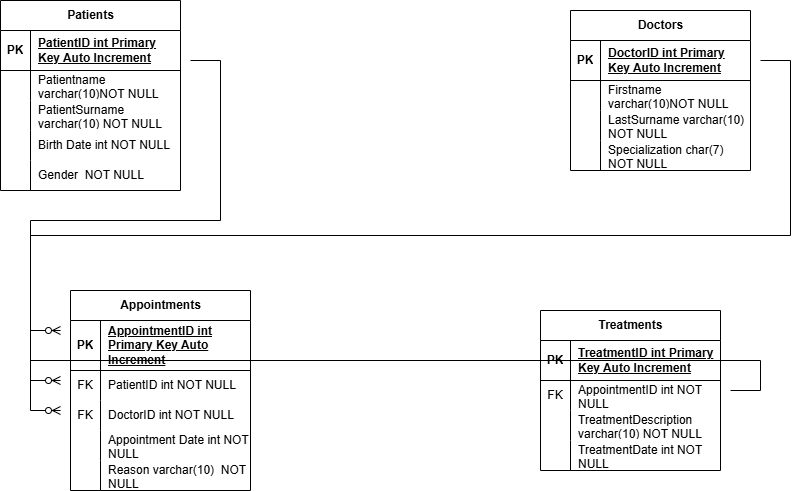

The diagram above was exported from draw.io. Its source (the exported page's mxGraphModel, read from the mxfile embedded in the PNG):
<mxGraphModel dx="1050" dy="557" grid="1" gridSize="10" guides="1" tooltips="1" connect="1" arrows="1" fold="1" page="1" pageScale="1" pageWidth="827" pageHeight="1169" math="0" shadow="0">
  <root>
    <mxCell id="0" />
    <mxCell id="1" parent="0" />
    <mxCell id="3bJ29pM1d_8c4JKHiXvf-6" value="Patients" style="shape=table;startSize=30;container=1;collapsible=1;childLayout=tableLayout;fixedRows=1;rowLines=0;fontStyle=1;align=center;resizeLast=1;html=1;" parent="1" vertex="1">
      <mxGeometry x="80" y="150" width="180" height="190" as="geometry" />
    </mxCell>
    <mxCell id="3bJ29pM1d_8c4JKHiXvf-7" value="" style="shape=tableRow;horizontal=0;startSize=0;swimlaneHead=0;swimlaneBody=0;fillColor=none;collapsible=0;dropTarget=0;points=[[0,0.5],[1,0.5]];portConstraint=eastwest;top=0;left=0;right=0;bottom=1;" parent="3bJ29pM1d_8c4JKHiXvf-6" vertex="1">
      <mxGeometry y="30" width="180" height="40" as="geometry" />
    </mxCell>
    <mxCell id="3bJ29pM1d_8c4JKHiXvf-8" value="PK" style="shape=partialRectangle;connectable=0;fillColor=none;top=0;left=0;bottom=0;right=0;fontStyle=1;overflow=hidden;whiteSpace=wrap;html=1;" parent="3bJ29pM1d_8c4JKHiXvf-7" vertex="1">
      <mxGeometry width="30" height="40" as="geometry">
        <mxRectangle width="30" height="40" as="alternateBounds" />
      </mxGeometry>
    </mxCell>
    <mxCell id="3bJ29pM1d_8c4JKHiXvf-9" value="PatientID int Primary Key Auto Increment" style="shape=partialRectangle;connectable=0;fillColor=none;top=0;left=0;bottom=0;right=0;align=left;spacingLeft=6;fontStyle=5;overflow=hidden;whiteSpace=wrap;html=1;" parent="3bJ29pM1d_8c4JKHiXvf-7" vertex="1">
      <mxGeometry x="30" width="150" height="40" as="geometry">
        <mxRectangle width="150" height="40" as="alternateBounds" />
      </mxGeometry>
    </mxCell>
    <mxCell id="3bJ29pM1d_8c4JKHiXvf-10" value="" style="shape=tableRow;horizontal=0;startSize=0;swimlaneHead=0;swimlaneBody=0;fillColor=none;collapsible=0;dropTarget=0;points=[[0,0.5],[1,0.5]];portConstraint=eastwest;top=0;left=0;right=0;bottom=0;" parent="3bJ29pM1d_8c4JKHiXvf-6" vertex="1">
      <mxGeometry y="70" width="180" height="30" as="geometry" />
    </mxCell>
    <mxCell id="3bJ29pM1d_8c4JKHiXvf-11" value="" style="shape=partialRectangle;connectable=0;fillColor=none;top=0;left=0;bottom=0;right=0;editable=1;overflow=hidden;whiteSpace=wrap;html=1;" parent="3bJ29pM1d_8c4JKHiXvf-10" vertex="1">
      <mxGeometry width="30" height="30" as="geometry">
        <mxRectangle width="30" height="30" as="alternateBounds" />
      </mxGeometry>
    </mxCell>
    <mxCell id="3bJ29pM1d_8c4JKHiXvf-12" value="Patientname varchar(10)NOT NULL" style="shape=partialRectangle;connectable=0;fillColor=none;top=0;left=0;bottom=0;right=0;align=left;spacingLeft=6;overflow=hidden;whiteSpace=wrap;html=1;" parent="3bJ29pM1d_8c4JKHiXvf-10" vertex="1">
      <mxGeometry x="30" width="150" height="30" as="geometry">
        <mxRectangle width="150" height="30" as="alternateBounds" />
      </mxGeometry>
    </mxCell>
    <mxCell id="3bJ29pM1d_8c4JKHiXvf-13" value="" style="shape=tableRow;horizontal=0;startSize=0;swimlaneHead=0;swimlaneBody=0;fillColor=none;collapsible=0;dropTarget=0;points=[[0,0.5],[1,0.5]];portConstraint=eastwest;top=0;left=0;right=0;bottom=0;" parent="3bJ29pM1d_8c4JKHiXvf-6" vertex="1">
      <mxGeometry y="100" width="180" height="30" as="geometry" />
    </mxCell>
    <mxCell id="3bJ29pM1d_8c4JKHiXvf-14" value="" style="shape=partialRectangle;connectable=0;fillColor=none;top=0;left=0;bottom=0;right=0;editable=1;overflow=hidden;whiteSpace=wrap;html=1;" parent="3bJ29pM1d_8c4JKHiXvf-13" vertex="1">
      <mxGeometry width="30" height="30" as="geometry">
        <mxRectangle width="30" height="30" as="alternateBounds" />
      </mxGeometry>
    </mxCell>
    <mxCell id="3bJ29pM1d_8c4JKHiXvf-15" value="PatientSurname varchar(10) NOT NULL" style="shape=partialRectangle;connectable=0;fillColor=none;top=0;left=0;bottom=0;right=0;align=left;spacingLeft=6;overflow=hidden;whiteSpace=wrap;html=1;" parent="3bJ29pM1d_8c4JKHiXvf-13" vertex="1">
      <mxGeometry x="30" width="150" height="30" as="geometry">
        <mxRectangle width="150" height="30" as="alternateBounds" />
      </mxGeometry>
    </mxCell>
    <mxCell id="3bJ29pM1d_8c4JKHiXvf-81" value="" style="shape=tableRow;horizontal=0;startSize=0;swimlaneHead=0;swimlaneBody=0;fillColor=none;collapsible=0;dropTarget=0;points=[[0,0.5],[1,0.5]];portConstraint=eastwest;top=0;left=0;right=0;bottom=0;" parent="3bJ29pM1d_8c4JKHiXvf-6" vertex="1">
      <mxGeometry y="130" width="180" height="30" as="geometry" />
    </mxCell>
    <mxCell id="3bJ29pM1d_8c4JKHiXvf-82" value="" style="shape=partialRectangle;connectable=0;fillColor=none;top=0;left=0;bottom=0;right=0;editable=1;overflow=hidden;whiteSpace=wrap;html=1;" parent="3bJ29pM1d_8c4JKHiXvf-81" vertex="1">
      <mxGeometry width="30" height="30" as="geometry">
        <mxRectangle width="30" height="30" as="alternateBounds" />
      </mxGeometry>
    </mxCell>
    <mxCell id="3bJ29pM1d_8c4JKHiXvf-83" value="Birth Date int NOT NULL" style="shape=partialRectangle;connectable=0;fillColor=none;top=0;left=0;bottom=0;right=0;align=left;spacingLeft=6;overflow=hidden;whiteSpace=wrap;html=1;" parent="3bJ29pM1d_8c4JKHiXvf-81" vertex="1">
      <mxGeometry x="30" width="150" height="30" as="geometry">
        <mxRectangle width="150" height="30" as="alternateBounds" />
      </mxGeometry>
    </mxCell>
    <mxCell id="3bJ29pM1d_8c4JKHiXvf-84" value="" style="shape=tableRow;horizontal=0;startSize=0;swimlaneHead=0;swimlaneBody=0;fillColor=none;collapsible=0;dropTarget=0;points=[[0,0.5],[1,0.5]];portConstraint=eastwest;top=0;left=0;right=0;bottom=0;" parent="3bJ29pM1d_8c4JKHiXvf-6" vertex="1">
      <mxGeometry y="160" width="180" height="30" as="geometry" />
    </mxCell>
    <mxCell id="3bJ29pM1d_8c4JKHiXvf-85" value="" style="shape=partialRectangle;connectable=0;fillColor=none;top=0;left=0;bottom=0;right=0;editable=1;overflow=hidden;whiteSpace=wrap;html=1;" parent="3bJ29pM1d_8c4JKHiXvf-84" vertex="1">
      <mxGeometry width="30" height="30" as="geometry">
        <mxRectangle width="30" height="30" as="alternateBounds" />
      </mxGeometry>
    </mxCell>
    <mxCell id="3bJ29pM1d_8c4JKHiXvf-86" value="Gender&amp;nbsp; NOT NULL" style="shape=partialRectangle;connectable=0;fillColor=none;top=0;left=0;bottom=0;right=0;align=left;spacingLeft=6;overflow=hidden;whiteSpace=wrap;html=1;" parent="3bJ29pM1d_8c4JKHiXvf-84" vertex="1">
      <mxGeometry x="30" width="150" height="30" as="geometry">
        <mxRectangle width="150" height="30" as="alternateBounds" />
      </mxGeometry>
    </mxCell>
    <mxCell id="3bJ29pM1d_8c4JKHiXvf-88" value="Doctors" style="shape=table;startSize=30;container=1;collapsible=1;childLayout=tableLayout;fixedRows=1;rowLines=0;fontStyle=1;align=center;resizeLast=1;html=1;" parent="1" vertex="1">
      <mxGeometry x="650" y="160" width="180" height="160" as="geometry" />
    </mxCell>
    <mxCell id="3bJ29pM1d_8c4JKHiXvf-89" value="" style="shape=tableRow;horizontal=0;startSize=0;swimlaneHead=0;swimlaneBody=0;fillColor=none;collapsible=0;dropTarget=0;points=[[0,0.5],[1,0.5]];portConstraint=eastwest;top=0;left=0;right=0;bottom=1;" parent="3bJ29pM1d_8c4JKHiXvf-88" vertex="1">
      <mxGeometry y="30" width="180" height="40" as="geometry" />
    </mxCell>
    <mxCell id="3bJ29pM1d_8c4JKHiXvf-90" value="PK" style="shape=partialRectangle;connectable=0;fillColor=none;top=0;left=0;bottom=0;right=0;fontStyle=1;overflow=hidden;whiteSpace=wrap;html=1;" parent="3bJ29pM1d_8c4JKHiXvf-89" vertex="1">
      <mxGeometry width="30" height="40" as="geometry">
        <mxRectangle width="30" height="40" as="alternateBounds" />
      </mxGeometry>
    </mxCell>
    <mxCell id="3bJ29pM1d_8c4JKHiXvf-91" value="DoctorID int Primary Key Auto Increment" style="shape=partialRectangle;connectable=0;fillColor=none;top=0;left=0;bottom=0;right=0;align=left;spacingLeft=6;fontStyle=5;overflow=hidden;whiteSpace=wrap;html=1;" parent="3bJ29pM1d_8c4JKHiXvf-89" vertex="1">
      <mxGeometry x="30" width="150" height="40" as="geometry">
        <mxRectangle width="150" height="40" as="alternateBounds" />
      </mxGeometry>
    </mxCell>
    <mxCell id="3bJ29pM1d_8c4JKHiXvf-92" value="" style="shape=tableRow;horizontal=0;startSize=0;swimlaneHead=0;swimlaneBody=0;fillColor=none;collapsible=0;dropTarget=0;points=[[0,0.5],[1,0.5]];portConstraint=eastwest;top=0;left=0;right=0;bottom=0;" parent="3bJ29pM1d_8c4JKHiXvf-88" vertex="1">
      <mxGeometry y="70" width="180" height="30" as="geometry" />
    </mxCell>
    <mxCell id="3bJ29pM1d_8c4JKHiXvf-93" value="" style="shape=partialRectangle;connectable=0;fillColor=none;top=0;left=0;bottom=0;right=0;editable=1;overflow=hidden;whiteSpace=wrap;html=1;" parent="3bJ29pM1d_8c4JKHiXvf-92" vertex="1">
      <mxGeometry width="30" height="30" as="geometry">
        <mxRectangle width="30" height="30" as="alternateBounds" />
      </mxGeometry>
    </mxCell>
    <mxCell id="3bJ29pM1d_8c4JKHiXvf-94" value="Firstname varchar(10)NOT NULL" style="shape=partialRectangle;connectable=0;fillColor=none;top=0;left=0;bottom=0;right=0;align=left;spacingLeft=6;overflow=hidden;whiteSpace=wrap;html=1;" parent="3bJ29pM1d_8c4JKHiXvf-92" vertex="1">
      <mxGeometry x="30" width="150" height="30" as="geometry">
        <mxRectangle width="150" height="30" as="alternateBounds" />
      </mxGeometry>
    </mxCell>
    <mxCell id="3bJ29pM1d_8c4JKHiXvf-95" value="" style="shape=tableRow;horizontal=0;startSize=0;swimlaneHead=0;swimlaneBody=0;fillColor=none;collapsible=0;dropTarget=0;points=[[0,0.5],[1,0.5]];portConstraint=eastwest;top=0;left=0;right=0;bottom=0;" parent="3bJ29pM1d_8c4JKHiXvf-88" vertex="1">
      <mxGeometry y="100" width="180" height="30" as="geometry" />
    </mxCell>
    <mxCell id="3bJ29pM1d_8c4JKHiXvf-96" value="" style="shape=partialRectangle;connectable=0;fillColor=none;top=0;left=0;bottom=0;right=0;editable=1;overflow=hidden;whiteSpace=wrap;html=1;" parent="3bJ29pM1d_8c4JKHiXvf-95" vertex="1">
      <mxGeometry width="30" height="30" as="geometry">
        <mxRectangle width="30" height="30" as="alternateBounds" />
      </mxGeometry>
    </mxCell>
    <mxCell id="3bJ29pM1d_8c4JKHiXvf-97" value="LastSurname varchar(10) NOT NULL" style="shape=partialRectangle;connectable=0;fillColor=none;top=0;left=0;bottom=0;right=0;align=left;spacingLeft=6;overflow=hidden;whiteSpace=wrap;html=1;" parent="3bJ29pM1d_8c4JKHiXvf-95" vertex="1">
      <mxGeometry x="30" width="150" height="30" as="geometry">
        <mxRectangle width="150" height="30" as="alternateBounds" />
      </mxGeometry>
    </mxCell>
    <mxCell id="3bJ29pM1d_8c4JKHiXvf-98" value="" style="shape=tableRow;horizontal=0;startSize=0;swimlaneHead=0;swimlaneBody=0;fillColor=none;collapsible=0;dropTarget=0;points=[[0,0.5],[1,0.5]];portConstraint=eastwest;top=0;left=0;right=0;bottom=0;" parent="3bJ29pM1d_8c4JKHiXvf-88" vertex="1">
      <mxGeometry y="130" width="180" height="30" as="geometry" />
    </mxCell>
    <mxCell id="3bJ29pM1d_8c4JKHiXvf-99" value="" style="shape=partialRectangle;connectable=0;fillColor=none;top=0;left=0;bottom=0;right=0;editable=1;overflow=hidden;whiteSpace=wrap;html=1;" parent="3bJ29pM1d_8c4JKHiXvf-98" vertex="1">
      <mxGeometry width="30" height="30" as="geometry">
        <mxRectangle width="30" height="30" as="alternateBounds" />
      </mxGeometry>
    </mxCell>
    <mxCell id="3bJ29pM1d_8c4JKHiXvf-100" value="Specialization char(7) NOT NULL" style="shape=partialRectangle;connectable=0;fillColor=none;top=0;left=0;bottom=0;right=0;align=left;spacingLeft=6;overflow=hidden;whiteSpace=wrap;html=1;" parent="3bJ29pM1d_8c4JKHiXvf-98" vertex="1">
      <mxGeometry x="30" width="150" height="30" as="geometry">
        <mxRectangle width="150" height="30" as="alternateBounds" />
      </mxGeometry>
    </mxCell>
    <mxCell id="3bJ29pM1d_8c4JKHiXvf-104" value="Appointments" style="shape=table;startSize=30;container=1;collapsible=1;childLayout=tableLayout;fixedRows=1;rowLines=0;fontStyle=1;align=center;resizeLast=1;html=1;" parent="1" vertex="1">
      <mxGeometry x="150" y="440" width="180" height="200" as="geometry" />
    </mxCell>
    <mxCell id="3bJ29pM1d_8c4JKHiXvf-105" value="" style="shape=tableRow;horizontal=0;startSize=0;swimlaneHead=0;swimlaneBody=0;fillColor=none;collapsible=0;dropTarget=0;points=[[0,0.5],[1,0.5]];portConstraint=eastwest;top=0;left=0;right=0;bottom=1;" parent="3bJ29pM1d_8c4JKHiXvf-104" vertex="1">
      <mxGeometry y="30" width="180" height="50" as="geometry" />
    </mxCell>
    <mxCell id="3bJ29pM1d_8c4JKHiXvf-106" value="PK" style="shape=partialRectangle;connectable=0;fillColor=none;top=0;left=0;bottom=0;right=0;fontStyle=1;overflow=hidden;whiteSpace=wrap;html=1;" parent="3bJ29pM1d_8c4JKHiXvf-105" vertex="1">
      <mxGeometry width="30" height="50" as="geometry">
        <mxRectangle width="30" height="50" as="alternateBounds" />
      </mxGeometry>
    </mxCell>
    <mxCell id="3bJ29pM1d_8c4JKHiXvf-107" value="AppointmentID int Primary Key Auto Increment" style="shape=partialRectangle;connectable=0;fillColor=none;top=0;left=0;bottom=0;right=0;align=left;spacingLeft=6;fontStyle=5;overflow=hidden;whiteSpace=wrap;html=1;" parent="3bJ29pM1d_8c4JKHiXvf-105" vertex="1">
      <mxGeometry x="30" width="150" height="50" as="geometry">
        <mxRectangle width="150" height="50" as="alternateBounds" />
      </mxGeometry>
    </mxCell>
    <mxCell id="3bJ29pM1d_8c4JKHiXvf-108" value="" style="shape=tableRow;horizontal=0;startSize=0;swimlaneHead=0;swimlaneBody=0;fillColor=none;collapsible=0;dropTarget=0;points=[[0,0.5],[1,0.5]];portConstraint=eastwest;top=0;left=0;right=0;bottom=0;" parent="3bJ29pM1d_8c4JKHiXvf-104" vertex="1">
      <mxGeometry y="80" width="180" height="30" as="geometry" />
    </mxCell>
    <mxCell id="3bJ29pM1d_8c4JKHiXvf-109" value="FK" style="shape=partialRectangle;connectable=0;fillColor=none;top=0;left=0;bottom=0;right=0;editable=1;overflow=hidden;whiteSpace=wrap;html=1;" parent="3bJ29pM1d_8c4JKHiXvf-108" vertex="1">
      <mxGeometry width="30" height="30" as="geometry">
        <mxRectangle width="30" height="30" as="alternateBounds" />
      </mxGeometry>
    </mxCell>
    <mxCell id="3bJ29pM1d_8c4JKHiXvf-110" value="PatientID int NOT NULL" style="shape=partialRectangle;connectable=0;fillColor=none;top=0;left=0;bottom=0;right=0;align=left;spacingLeft=6;overflow=hidden;whiteSpace=wrap;html=1;" parent="3bJ29pM1d_8c4JKHiXvf-108" vertex="1">
      <mxGeometry x="30" width="150" height="30" as="geometry">
        <mxRectangle width="150" height="30" as="alternateBounds" />
      </mxGeometry>
    </mxCell>
    <mxCell id="3bJ29pM1d_8c4JKHiXvf-111" value="" style="shape=tableRow;horizontal=0;startSize=0;swimlaneHead=0;swimlaneBody=0;fillColor=none;collapsible=0;dropTarget=0;points=[[0,0.5],[1,0.5]];portConstraint=eastwest;top=0;left=0;right=0;bottom=0;" parent="3bJ29pM1d_8c4JKHiXvf-104" vertex="1">
      <mxGeometry y="110" width="180" height="30" as="geometry" />
    </mxCell>
    <mxCell id="3bJ29pM1d_8c4JKHiXvf-112" value="FK" style="shape=partialRectangle;connectable=0;fillColor=none;top=0;left=0;bottom=0;right=0;editable=1;overflow=hidden;whiteSpace=wrap;html=1;" parent="3bJ29pM1d_8c4JKHiXvf-111" vertex="1">
      <mxGeometry width="30" height="30" as="geometry">
        <mxRectangle width="30" height="30" as="alternateBounds" />
      </mxGeometry>
    </mxCell>
    <mxCell id="3bJ29pM1d_8c4JKHiXvf-113" value="DoctorID int NOT NULL" style="shape=partialRectangle;connectable=0;fillColor=none;top=0;left=0;bottom=0;right=0;align=left;spacingLeft=6;overflow=hidden;whiteSpace=wrap;html=1;" parent="3bJ29pM1d_8c4JKHiXvf-111" vertex="1">
      <mxGeometry x="30" width="150" height="30" as="geometry">
        <mxRectangle width="150" height="30" as="alternateBounds" />
      </mxGeometry>
    </mxCell>
    <mxCell id="3bJ29pM1d_8c4JKHiXvf-114" value="" style="shape=tableRow;horizontal=0;startSize=0;swimlaneHead=0;swimlaneBody=0;fillColor=none;collapsible=0;dropTarget=0;points=[[0,0.5],[1,0.5]];portConstraint=eastwest;top=0;left=0;right=0;bottom=0;" parent="3bJ29pM1d_8c4JKHiXvf-104" vertex="1">
      <mxGeometry y="140" width="180" height="30" as="geometry" />
    </mxCell>
    <mxCell id="3bJ29pM1d_8c4JKHiXvf-115" value="" style="shape=partialRectangle;connectable=0;fillColor=none;top=0;left=0;bottom=0;right=0;editable=1;overflow=hidden;whiteSpace=wrap;html=1;" parent="3bJ29pM1d_8c4JKHiXvf-114" vertex="1">
      <mxGeometry width="30" height="30" as="geometry">
        <mxRectangle width="30" height="30" as="alternateBounds" />
      </mxGeometry>
    </mxCell>
    <mxCell id="3bJ29pM1d_8c4JKHiXvf-116" value="Appointment Date int NOT NULL" style="shape=partialRectangle;connectable=0;fillColor=none;top=0;left=0;bottom=0;right=0;align=left;spacingLeft=6;overflow=hidden;whiteSpace=wrap;html=1;" parent="3bJ29pM1d_8c4JKHiXvf-114" vertex="1">
      <mxGeometry x="30" width="150" height="30" as="geometry">
        <mxRectangle width="150" height="30" as="alternateBounds" />
      </mxGeometry>
    </mxCell>
    <mxCell id="3bJ29pM1d_8c4JKHiXvf-117" value="" style="shape=tableRow;horizontal=0;startSize=0;swimlaneHead=0;swimlaneBody=0;fillColor=none;collapsible=0;dropTarget=0;points=[[0,0.5],[1,0.5]];portConstraint=eastwest;top=0;left=0;right=0;bottom=0;" parent="3bJ29pM1d_8c4JKHiXvf-104" vertex="1">
      <mxGeometry y="170" width="180" height="30" as="geometry" />
    </mxCell>
    <mxCell id="3bJ29pM1d_8c4JKHiXvf-118" value="" style="shape=partialRectangle;connectable=0;fillColor=none;top=0;left=0;bottom=0;right=0;editable=1;overflow=hidden;whiteSpace=wrap;html=1;" parent="3bJ29pM1d_8c4JKHiXvf-117" vertex="1">
      <mxGeometry width="30" height="30" as="geometry">
        <mxRectangle width="30" height="30" as="alternateBounds" />
      </mxGeometry>
    </mxCell>
    <mxCell id="3bJ29pM1d_8c4JKHiXvf-119" value="Reason varchar(10)&amp;nbsp; NOT NULL" style="shape=partialRectangle;connectable=0;fillColor=none;top=0;left=0;bottom=0;right=0;align=left;spacingLeft=6;overflow=hidden;whiteSpace=wrap;html=1;" parent="3bJ29pM1d_8c4JKHiXvf-117" vertex="1">
      <mxGeometry x="30" width="150" height="30" as="geometry">
        <mxRectangle width="150" height="30" as="alternateBounds" />
      </mxGeometry>
    </mxCell>
    <mxCell id="3bJ29pM1d_8c4JKHiXvf-120" value="Treatments" style="shape=table;startSize=30;container=1;collapsible=1;childLayout=tableLayout;fixedRows=1;rowLines=0;fontStyle=1;align=center;resizeLast=1;html=1;" parent="1" vertex="1">
      <mxGeometry x="620" y="460" width="180" height="160" as="geometry" />
    </mxCell>
    <mxCell id="3bJ29pM1d_8c4JKHiXvf-121" value="" style="shape=tableRow;horizontal=0;startSize=0;swimlaneHead=0;swimlaneBody=0;fillColor=none;collapsible=0;dropTarget=0;points=[[0,0.5],[1,0.5]];portConstraint=eastwest;top=0;left=0;right=0;bottom=1;" parent="3bJ29pM1d_8c4JKHiXvf-120" vertex="1">
      <mxGeometry y="30" width="180" height="40" as="geometry" />
    </mxCell>
    <mxCell id="3bJ29pM1d_8c4JKHiXvf-122" value="PK" style="shape=partialRectangle;connectable=0;fillColor=none;top=0;left=0;bottom=0;right=0;fontStyle=1;overflow=hidden;whiteSpace=wrap;html=1;" parent="3bJ29pM1d_8c4JKHiXvf-121" vertex="1">
      <mxGeometry width="30" height="40" as="geometry">
        <mxRectangle width="30" height="40" as="alternateBounds" />
      </mxGeometry>
    </mxCell>
    <mxCell id="3bJ29pM1d_8c4JKHiXvf-123" value="TreatmentID int Primary Key Auto Increment" style="shape=partialRectangle;connectable=0;fillColor=none;top=0;left=0;bottom=0;right=0;align=left;spacingLeft=6;fontStyle=5;overflow=hidden;whiteSpace=wrap;html=1;" parent="3bJ29pM1d_8c4JKHiXvf-121" vertex="1">
      <mxGeometry x="30" width="150" height="40" as="geometry">
        <mxRectangle width="150" height="40" as="alternateBounds" />
      </mxGeometry>
    </mxCell>
    <mxCell id="3bJ29pM1d_8c4JKHiXvf-124" value="" style="shape=tableRow;horizontal=0;startSize=0;swimlaneHead=0;swimlaneBody=0;fillColor=none;collapsible=0;dropTarget=0;points=[[0,0.5],[1,0.5]];portConstraint=eastwest;top=0;left=0;right=0;bottom=0;" parent="3bJ29pM1d_8c4JKHiXvf-120" vertex="1">
      <mxGeometry y="70" width="180" height="30" as="geometry" />
    </mxCell>
    <mxCell id="3bJ29pM1d_8c4JKHiXvf-125" value="FK" style="shape=partialRectangle;connectable=0;fillColor=none;top=0;left=0;bottom=0;right=0;editable=1;overflow=hidden;whiteSpace=wrap;html=1;" parent="3bJ29pM1d_8c4JKHiXvf-124" vertex="1">
      <mxGeometry width="30" height="30" as="geometry">
        <mxRectangle width="30" height="30" as="alternateBounds" />
      </mxGeometry>
    </mxCell>
    <mxCell id="3bJ29pM1d_8c4JKHiXvf-126" value="AppointmentID int NOT NULL" style="shape=partialRectangle;connectable=0;fillColor=none;top=0;left=0;bottom=0;right=0;align=left;spacingLeft=6;overflow=hidden;whiteSpace=wrap;html=1;" parent="3bJ29pM1d_8c4JKHiXvf-124" vertex="1">
      <mxGeometry x="30" width="150" height="30" as="geometry">
        <mxRectangle width="150" height="30" as="alternateBounds" />
      </mxGeometry>
    </mxCell>
    <mxCell id="3bJ29pM1d_8c4JKHiXvf-127" value="" style="shape=tableRow;horizontal=0;startSize=0;swimlaneHead=0;swimlaneBody=0;fillColor=none;collapsible=0;dropTarget=0;points=[[0,0.5],[1,0.5]];portConstraint=eastwest;top=0;left=0;right=0;bottom=0;" parent="3bJ29pM1d_8c4JKHiXvf-120" vertex="1">
      <mxGeometry y="100" width="180" height="30" as="geometry" />
    </mxCell>
    <mxCell id="3bJ29pM1d_8c4JKHiXvf-128" value="" style="shape=partialRectangle;connectable=0;fillColor=none;top=0;left=0;bottom=0;right=0;editable=1;overflow=hidden;whiteSpace=wrap;html=1;" parent="3bJ29pM1d_8c4JKHiXvf-127" vertex="1">
      <mxGeometry width="30" height="30" as="geometry">
        <mxRectangle width="30" height="30" as="alternateBounds" />
      </mxGeometry>
    </mxCell>
    <mxCell id="3bJ29pM1d_8c4JKHiXvf-129" value="TreatmentDescription varchar(10) NOT NULL" style="shape=partialRectangle;connectable=0;fillColor=none;top=0;left=0;bottom=0;right=0;align=left;spacingLeft=6;overflow=hidden;whiteSpace=wrap;html=1;" parent="3bJ29pM1d_8c4JKHiXvf-127" vertex="1">
      <mxGeometry x="30" width="150" height="30" as="geometry">
        <mxRectangle width="150" height="30" as="alternateBounds" />
      </mxGeometry>
    </mxCell>
    <mxCell id="3bJ29pM1d_8c4JKHiXvf-130" value="" style="shape=tableRow;horizontal=0;startSize=0;swimlaneHead=0;swimlaneBody=0;fillColor=none;collapsible=0;dropTarget=0;points=[[0,0.5],[1,0.5]];portConstraint=eastwest;top=0;left=0;right=0;bottom=0;" parent="3bJ29pM1d_8c4JKHiXvf-120" vertex="1">
      <mxGeometry y="130" width="180" height="30" as="geometry" />
    </mxCell>
    <mxCell id="3bJ29pM1d_8c4JKHiXvf-131" value="" style="shape=partialRectangle;connectable=0;fillColor=none;top=0;left=0;bottom=0;right=0;editable=1;overflow=hidden;whiteSpace=wrap;html=1;" parent="3bJ29pM1d_8c4JKHiXvf-130" vertex="1">
      <mxGeometry width="30" height="30" as="geometry">
        <mxRectangle width="30" height="30" as="alternateBounds" />
      </mxGeometry>
    </mxCell>
    <mxCell id="3bJ29pM1d_8c4JKHiXvf-132" value="TreatmentDate int NOT NULL" style="shape=partialRectangle;connectable=0;fillColor=none;top=0;left=0;bottom=0;right=0;align=left;spacingLeft=6;overflow=hidden;whiteSpace=wrap;html=1;" parent="3bJ29pM1d_8c4JKHiXvf-130" vertex="1">
      <mxGeometry x="30" width="150" height="30" as="geometry">
        <mxRectangle width="150" height="30" as="alternateBounds" />
      </mxGeometry>
    </mxCell>
    <mxCell id="RwmQ2ltdSkZ9Vo23xaOp-3" value="" style="edgeStyle=entityRelationEdgeStyle;fontSize=12;html=1;endArrow=ERzeroToMany;endFill=1;rounded=0;" edge="1" parent="1">
      <mxGeometry width="100" height="100" relative="1" as="geometry">
        <mxPoint x="270" y="210" as="sourcePoint" />
        <mxPoint x="140" y="530" as="targetPoint" />
      </mxGeometry>
    </mxCell>
    <mxCell id="RwmQ2ltdSkZ9Vo23xaOp-4" value="" style="edgeStyle=entityRelationEdgeStyle;fontSize=12;html=1;endArrow=ERzeroToMany;endFill=1;rounded=0;" edge="1" parent="1">
      <mxGeometry width="100" height="100" relative="1" as="geometry">
        <mxPoint x="840" y="210" as="sourcePoint" />
        <mxPoint x="140" y="560" as="targetPoint" />
      </mxGeometry>
    </mxCell>
    <mxCell id="RwmQ2ltdSkZ9Vo23xaOp-6" value="" style="edgeStyle=entityRelationEdgeStyle;fontSize=12;html=1;endArrow=ERzeroToMany;endFill=1;rounded=0;" edge="1" parent="1">
      <mxGeometry width="100" height="100" relative="1" as="geometry">
        <mxPoint x="810" y="540" as="sourcePoint" />
        <mxPoint x="140" y="480" as="targetPoint" />
      </mxGeometry>
    </mxCell>
  </root>
</mxGraphModel>